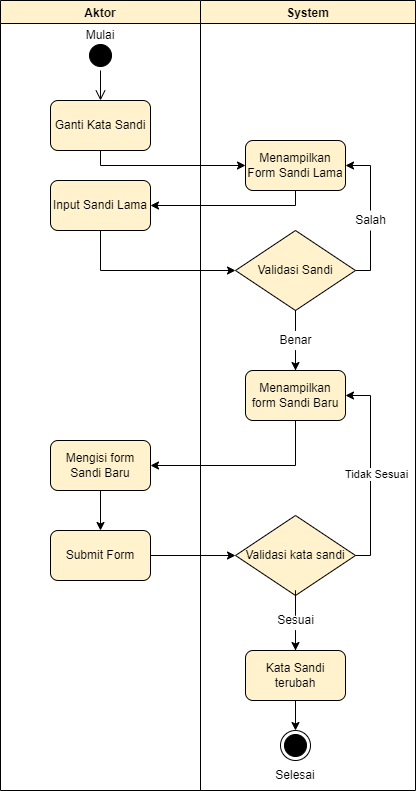

The diagram above was exported from draw.io. Its source (the exported page's mxGraphModel, read from the mxfile embedded in the PNG):
<mxGraphModel dx="1038" dy="571" grid="1" gridSize="10" guides="1" tooltips="1" connect="1" arrows="1" fold="1" page="1" pageScale="1" pageWidth="850" pageHeight="1100" math="0" shadow="0">
  <root>
    <mxCell id="0" />
    <mxCell id="1" parent="0" />
    <mxCell id="ENWHBHV1clYroojlvqqK-1" value="Aktor" style="swimlane;strokeColor=#000000;fillColor=#fff2cc;" parent="1" vertex="1">
      <mxGeometry x="140" y="70" width="200" height="790" as="geometry" />
    </mxCell>
    <mxCell id="ENWHBHV1clYroojlvqqK-2" value="Ganti Kata Sandi" style="rounded=1;whiteSpace=wrap;html=1;strokeColor=#000000;fillColor=#fff2cc;" parent="ENWHBHV1clYroojlvqqK-1" vertex="1">
      <mxGeometry x="50" y="100" width="100" height="50" as="geometry" />
    </mxCell>
    <mxCell id="ENWHBHV1clYroojlvqqK-3" value="" style="ellipse;html=1;shape=startState;fillColor=#000000;strokeColor=#000000;" parent="ENWHBHV1clYroojlvqqK-1" vertex="1">
      <mxGeometry x="85" y="40" width="30" height="30" as="geometry" />
    </mxCell>
    <mxCell id="ENWHBHV1clYroojlvqqK-4" value="" style="edgeStyle=orthogonalEdgeStyle;html=1;verticalAlign=bottom;endArrow=open;endSize=8;strokeColor=#000000;rounded=0;" parent="ENWHBHV1clYroojlvqqK-1" source="ENWHBHV1clYroojlvqqK-3" edge="1">
      <mxGeometry relative="1" as="geometry">
        <mxPoint x="100" y="100" as="targetPoint" />
      </mxGeometry>
    </mxCell>
    <mxCell id="ENWHBHV1clYroojlvqqK-5" value="Mulai" style="text;html=1;strokeColor=none;fillColor=none;align=center;verticalAlign=middle;whiteSpace=wrap;rounded=0;" parent="ENWHBHV1clYroojlvqqK-1" vertex="1">
      <mxGeometry x="70" y="20" width="60" height="30" as="geometry" />
    </mxCell>
    <mxCell id="ENWHBHV1clYroojlvqqK-7" value="Input Sandi Lama" style="rounded=1;whiteSpace=wrap;html=1;strokeColor=#000000;fillColor=#fff2cc;" parent="ENWHBHV1clYroojlvqqK-1" vertex="1">
      <mxGeometry x="50" y="180" width="100" height="50" as="geometry" />
    </mxCell>
    <mxCell id="lcVqVeIBVLRJQzAXeEip-23" value="" style="edgeStyle=orthogonalEdgeStyle;rounded=0;orthogonalLoop=1;jettySize=auto;html=1;" parent="ENWHBHV1clYroojlvqqK-1" source="lcVqVeIBVLRJQzAXeEip-21" target="lcVqVeIBVLRJQzAXeEip-22" edge="1">
      <mxGeometry relative="1" as="geometry" />
    </mxCell>
    <mxCell id="lcVqVeIBVLRJQzAXeEip-21" value="Mengisi form Sandi Baru" style="rounded=1;whiteSpace=wrap;html=1;strokeColor=#000000;fillColor=#fff2cc;" parent="ENWHBHV1clYroojlvqqK-1" vertex="1">
      <mxGeometry x="50" y="440" width="100" height="50" as="geometry" />
    </mxCell>
    <mxCell id="lcVqVeIBVLRJQzAXeEip-22" value="Submit Form" style="rounded=1;whiteSpace=wrap;html=1;strokeColor=#000000;fillColor=#fff2cc;" parent="ENWHBHV1clYroojlvqqK-1" vertex="1">
      <mxGeometry x="50" y="530" width="100" height="50" as="geometry" />
    </mxCell>
    <mxCell id="ENWHBHV1clYroojlvqqK-6" value="System" style="swimlane;strokeColor=#000000;fillColor=#fff2cc;" parent="1" vertex="1">
      <mxGeometry x="340" y="70" width="215" height="790" as="geometry" />
    </mxCell>
    <mxCell id="ENWHBHV1clYroojlvqqK-10" value="Selesai" style="text;html=1;strokeColor=none;fillColor=none;align=center;verticalAlign=middle;whiteSpace=wrap;rounded=0;" parent="ENWHBHV1clYroojlvqqK-6" vertex="1">
      <mxGeometry x="65" y="760" width="60" height="30" as="geometry" />
    </mxCell>
    <mxCell id="ENWHBHV1clYroojlvqqK-8" value="" style="ellipse;html=1;shape=endState;fillColor=#000000;strokeColor=#000000;" parent="ENWHBHV1clYroojlvqqK-6" vertex="1">
      <mxGeometry x="80" y="730" width="30" height="30" as="geometry" />
    </mxCell>
    <mxCell id="lcVqVeIBVLRJQzAXeEip-12" value="Menampilkan Form Sandi Lama" style="rounded=1;whiteSpace=wrap;html=1;strokeColor=#000000;fillColor=#fff2cc;" parent="ENWHBHV1clYroojlvqqK-6" vertex="1">
      <mxGeometry x="45" y="140" width="100" height="50" as="geometry" />
    </mxCell>
    <mxCell id="lcVqVeIBVLRJQzAXeEip-18" value="Menampilkan form Sandi Baru" style="rounded=1;whiteSpace=wrap;html=1;strokeColor=#000000;fillColor=#fff2cc;" parent="ENWHBHV1clYroojlvqqK-6" vertex="1">
      <mxGeometry x="45" y="370" width="100" height="50" as="geometry" />
    </mxCell>
    <mxCell id="lcVqVeIBVLRJQzAXeEip-34" value="" style="edgeStyle=orthogonalEdgeStyle;rounded=0;orthogonalLoop=1;jettySize=auto;html=1;" parent="ENWHBHV1clYroojlvqqK-6" source="lcVqVeIBVLRJQzAXeEip-25" target="ENWHBHV1clYroojlvqqK-8" edge="1">
      <mxGeometry relative="1" as="geometry" />
    </mxCell>
    <mxCell id="lcVqVeIBVLRJQzAXeEip-25" value="Kata Sandi terubah" style="rounded=1;whiteSpace=wrap;html=1;strokeColor=#000000;fillColor=#fff2cc;" parent="ENWHBHV1clYroojlvqqK-6" vertex="1">
      <mxGeometry x="45" y="650" width="100" height="50" as="geometry" />
    </mxCell>
    <mxCell id="lcVqVeIBVLRJQzAXeEip-30" style="edgeStyle=orthogonalEdgeStyle;rounded=0;orthogonalLoop=1;jettySize=auto;html=1;entryX=1;entryY=0.5;entryDx=0;entryDy=0;exitX=1;exitY=0.5;exitDx=0;exitDy=0;" parent="ENWHBHV1clYroojlvqqK-6" source="lcVqVeIBVLRJQzAXeEip-27" target="lcVqVeIBVLRJQzAXeEip-18" edge="1">
      <mxGeometry relative="1" as="geometry">
        <Array as="points">
          <mxPoint x="170" y="555" />
          <mxPoint x="170" y="395" />
        </Array>
      </mxGeometry>
    </mxCell>
    <mxCell id="lcVqVeIBVLRJQzAXeEip-31" value="Tidak Sesuai" style="edgeLabel;html=1;align=center;verticalAlign=middle;resizable=0;points=[];" parent="lcVqVeIBVLRJQzAXeEip-30" vertex="1" connectable="0">
      <mxGeometry x="0.1665" y="-3" relative="1" as="geometry">
        <mxPoint x="2" y="20" as="offset" />
      </mxGeometry>
    </mxCell>
    <mxCell id="YXQapRRF4djVDodEdnz1-40" value="" style="edgeStyle=orthogonalEdgeStyle;rounded=0;orthogonalLoop=1;jettySize=auto;html=1;startArrow=none;" parent="ENWHBHV1clYroojlvqqK-6" source="YXQapRRF4djVDodEdnz1-41" target="lcVqVeIBVLRJQzAXeEip-25" edge="1">
      <mxGeometry relative="1" as="geometry" />
    </mxCell>
    <mxCell id="lcVqVeIBVLRJQzAXeEip-27" value="Validasi kata sandi" style="rhombus;whiteSpace=wrap;html=1;strokeColor=#000000;fillColor=#fff2cc;" parent="ENWHBHV1clYroojlvqqK-6" vertex="1">
      <mxGeometry x="35" y="515" width="120" height="80" as="geometry" />
    </mxCell>
    <mxCell id="lcVqVeIBVLRJQzAXeEip-36" style="edgeStyle=orthogonalEdgeStyle;rounded=0;orthogonalLoop=1;jettySize=auto;html=1;entryX=1;entryY=0.5;entryDx=0;entryDy=0;startArrow=none;" parent="ENWHBHV1clYroojlvqqK-6" source="lcVqVeIBVLRJQzAXeEip-38" target="lcVqVeIBVLRJQzAXeEip-12" edge="1">
      <mxGeometry relative="1" as="geometry">
        <Array as="points">
          <mxPoint x="170" y="165" />
        </Array>
      </mxGeometry>
    </mxCell>
    <mxCell id="lcVqVeIBVLRJQzAXeEip-37" style="edgeStyle=orthogonalEdgeStyle;rounded=0;orthogonalLoop=1;jettySize=auto;html=1;entryX=0.5;entryY=0;entryDx=0;entryDy=0;startArrow=none;" parent="ENWHBHV1clYroojlvqqK-6" source="lcVqVeIBVLRJQzAXeEip-42" target="lcVqVeIBVLRJQzAXeEip-18" edge="1">
      <mxGeometry relative="1" as="geometry">
        <mxPoint x="95" y="370" as="targetPoint" />
      </mxGeometry>
    </mxCell>
    <mxCell id="lcVqVeIBVLRJQzAXeEip-35" value="Validasi Sandi" style="rhombus;whiteSpace=wrap;html=1;strokeColor=#000000;fillColor=#fff2cc;" parent="ENWHBHV1clYroojlvqqK-6" vertex="1">
      <mxGeometry x="35" y="230" width="120" height="80" as="geometry" />
    </mxCell>
    <mxCell id="lcVqVeIBVLRJQzAXeEip-38" value="Salah" style="text;html=1;align=center;verticalAlign=middle;resizable=0;points=[];autosize=1;strokeColor=none;fillColor=none;" parent="ENWHBHV1clYroojlvqqK-6" vertex="1">
      <mxGeometry x="145" y="210" width="50" height="20" as="geometry" />
    </mxCell>
    <mxCell id="lcVqVeIBVLRJQzAXeEip-41" value="" style="edgeStyle=orthogonalEdgeStyle;rounded=0;orthogonalLoop=1;jettySize=auto;html=1;endArrow=none;" parent="ENWHBHV1clYroojlvqqK-6" source="lcVqVeIBVLRJQzAXeEip-35" edge="1">
      <mxGeometry relative="1" as="geometry">
        <mxPoint x="495" y="340" as="sourcePoint" />
        <mxPoint x="170" y="230" as="targetPoint" />
        <Array as="points">
          <mxPoint x="170" y="270" />
        </Array>
      </mxGeometry>
    </mxCell>
    <mxCell id="lcVqVeIBVLRJQzAXeEip-42" value="Benar" style="text;html=1;align=center;verticalAlign=middle;resizable=0;points=[];autosize=1;strokeColor=none;fillColor=none;" parent="ENWHBHV1clYroojlvqqK-6" vertex="1">
      <mxGeometry x="70" y="330" width="50" height="20" as="geometry" />
    </mxCell>
    <mxCell id="lcVqVeIBVLRJQzAXeEip-43" value="" style="edgeStyle=orthogonalEdgeStyle;rounded=0;orthogonalLoop=1;jettySize=auto;html=1;entryX=0.5;entryY=0;entryDx=0;entryDy=0;endArrow=none;" parent="ENWHBHV1clYroojlvqqK-6" source="lcVqVeIBVLRJQzAXeEip-35" target="lcVqVeIBVLRJQzAXeEip-42" edge="1">
      <mxGeometry relative="1" as="geometry">
        <mxPoint x="435" y="380" as="sourcePoint" />
        <mxPoint x="435" y="460" as="targetPoint" />
      </mxGeometry>
    </mxCell>
    <mxCell id="YXQapRRF4djVDodEdnz1-41" value="Sesuai" style="text;html=1;align=center;verticalAlign=middle;resizable=0;points=[];autosize=1;strokeColor=none;fillColor=none;" parent="ENWHBHV1clYroojlvqqK-6" vertex="1">
      <mxGeometry x="70" y="610" width="50" height="20" as="geometry" />
    </mxCell>
    <mxCell id="YXQapRRF4djVDodEdnz1-42" value="" style="edgeStyle=orthogonalEdgeStyle;rounded=0;orthogonalLoop=1;jettySize=auto;html=1;endArrow=none;exitX=0.5;exitY=1;exitDx=0;exitDy=0;" parent="ENWHBHV1clYroojlvqqK-6" source="lcVqVeIBVLRJQzAXeEip-27" target="YXQapRRF4djVDodEdnz1-41" edge="1">
      <mxGeometry relative="1" as="geometry">
        <mxPoint x="95" y="600" as="sourcePoint" />
        <mxPoint x="435" y="720" as="targetPoint" />
        <Array as="points" />
      </mxGeometry>
    </mxCell>
    <mxCell id="lcVqVeIBVLRJQzAXeEip-13" style="edgeStyle=orthogonalEdgeStyle;rounded=0;orthogonalLoop=1;jettySize=auto;html=1;entryX=0;entryY=0.5;entryDx=0;entryDy=0;" parent="1" source="ENWHBHV1clYroojlvqqK-2" target="lcVqVeIBVLRJQzAXeEip-12" edge="1">
      <mxGeometry relative="1" as="geometry">
        <Array as="points">
          <mxPoint x="240" y="235" />
        </Array>
      </mxGeometry>
    </mxCell>
    <mxCell id="lcVqVeIBVLRJQzAXeEip-14" style="edgeStyle=orthogonalEdgeStyle;rounded=0;orthogonalLoop=1;jettySize=auto;html=1;entryX=1;entryY=0.5;entryDx=0;entryDy=0;" parent="1" source="lcVqVeIBVLRJQzAXeEip-12" target="ENWHBHV1clYroojlvqqK-7" edge="1">
      <mxGeometry relative="1" as="geometry">
        <Array as="points">
          <mxPoint x="435" y="275" />
        </Array>
      </mxGeometry>
    </mxCell>
    <mxCell id="lcVqVeIBVLRJQzAXeEip-24" style="edgeStyle=orthogonalEdgeStyle;rounded=0;orthogonalLoop=1;jettySize=auto;html=1;entryX=1;entryY=0.5;entryDx=0;entryDy=0;" parent="1" source="lcVqVeIBVLRJQzAXeEip-18" target="lcVqVeIBVLRJQzAXeEip-21" edge="1">
      <mxGeometry relative="1" as="geometry">
        <Array as="points">
          <mxPoint x="435" y="535" />
        </Array>
      </mxGeometry>
    </mxCell>
    <mxCell id="lcVqVeIBVLRJQzAXeEip-28" style="edgeStyle=orthogonalEdgeStyle;rounded=0;orthogonalLoop=1;jettySize=auto;html=1;entryX=0;entryY=0.5;entryDx=0;entryDy=0;" parent="1" source="lcVqVeIBVLRJQzAXeEip-22" target="lcVqVeIBVLRJQzAXeEip-27" edge="1">
      <mxGeometry relative="1" as="geometry" />
    </mxCell>
    <mxCell id="EXoFMcF7AOiMfelIR31M-1" style="edgeStyle=orthogonalEdgeStyle;rounded=0;orthogonalLoop=1;jettySize=auto;html=1;entryX=0;entryY=0.5;entryDx=0;entryDy=0;" parent="1" source="ENWHBHV1clYroojlvqqK-7" target="lcVqVeIBVLRJQzAXeEip-35" edge="1">
      <mxGeometry relative="1" as="geometry">
        <Array as="points">
          <mxPoint x="240" y="340" />
        </Array>
      </mxGeometry>
    </mxCell>
  </root>
</mxGraphModel>